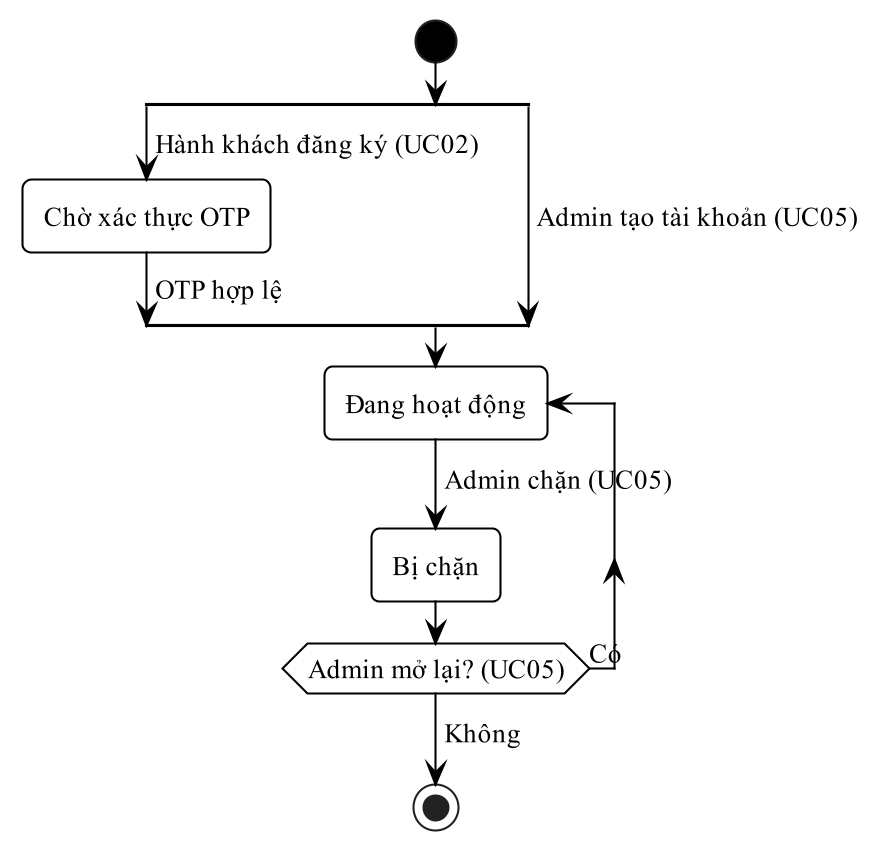

The diagram above was rendered by PlantUML. Its source (embedded in the PNG):
@startuml
!pragma layout smetana
skinparam dpi 200
skinparam defaultFontName "Times New Roman"
skinparam defaultFontSize 13
skinparam shadowing false
skinparam monochrome true
skinparam backgroundColor white
skinparam RoundCorner 8
skinparam ArrowColor black
skinparam ArrowThickness 1
skinparam state {
  BackgroundColor white
  BorderColor black
  BorderThickness 1
  StartColor black
  EndColor black
}
skinparam activity {
  BackgroundColor white
  BorderColor black
  BorderThickness 1
  DiamondBackgroundColor white
  DiamondBorderColor black
  StartColor black
  EndColor black
}
skinparam swimlane {
  BorderColor black
  BorderThickness 1
  TitleFontSize 13
}
skinparam usecase {
  BackgroundColor white
  BorderColor black
  BorderThickness 1
}
skinparam actor {
  BackgroundColor white
  BorderColor black
}
skinparam rectangle {
  BackgroundColor white
  BorderColor black
  BorderThickness 1
  RoundCorner 0
}
skinparam class {
  BackgroundColor white
  HeaderBackgroundColor white
  BorderColor black
  BorderThickness 1
}
skinparam classAttributeIconSize 0
start
split
  -> Hành khách đăng ký (UC02);
  :Chờ xác thực OTP;
  -> OTP hợp lệ;
split again
  -> Admin tạo tài khoản (UC05);
end split
repeat :Đang hoạt động;
  -> Admin chặn (UC05);
  :Bị chặn;
repeat while (Admin mở lại? (UC05)) is (Có)
-> Không;
stop
@enduml